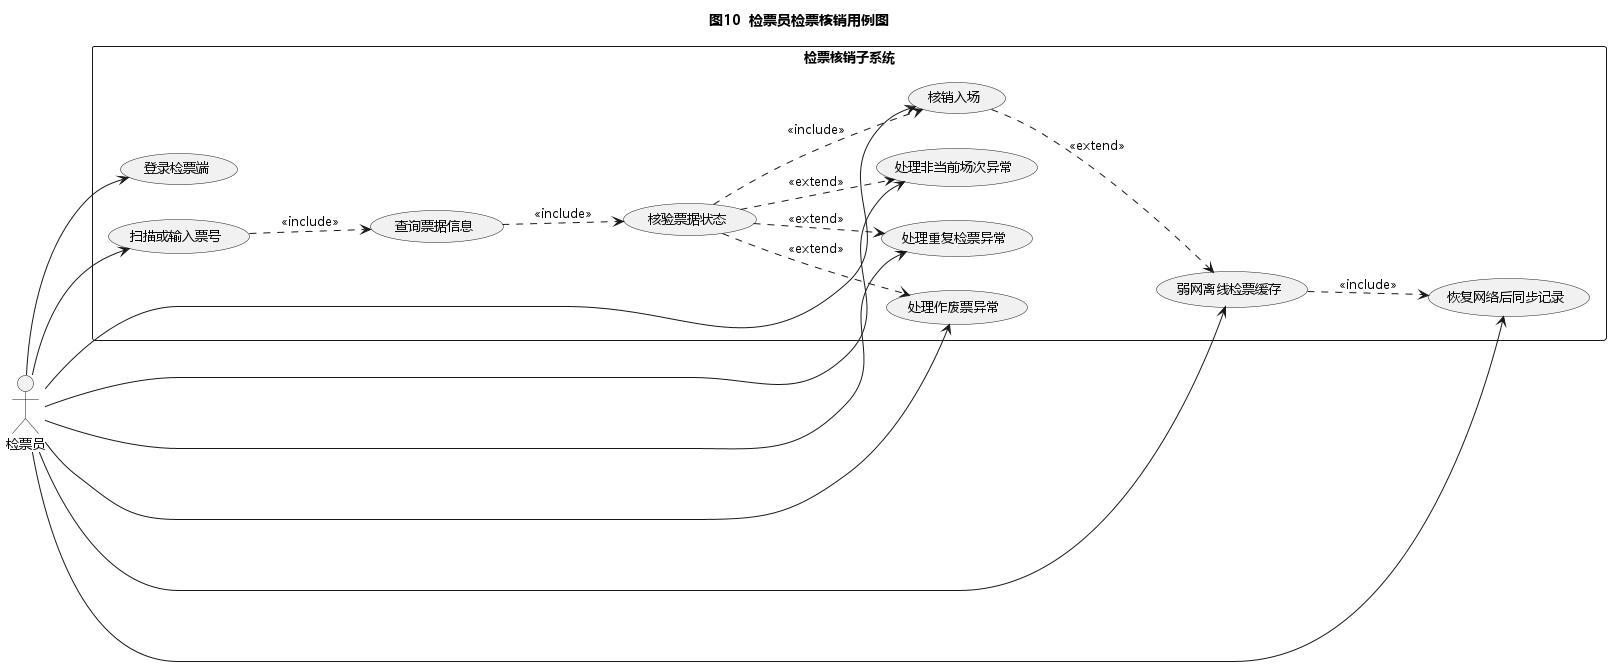

The diagram above was rendered by PlantUML. Its source (embedded in the PNG):
@startuml
!pragma teoz true
left to right direction
skinparam shadowing false
skinparam DefaultFontName "Microsoft YaHei"
skinparam DefaultFontSize 13
title 图10  检票员检票核销用例图

actor 检票员 as Checker

rectangle "检票核销子系统" {
  usecase "登录检票端" as UC1
  usecase "扫描或输入票号" as UC2
  usecase "查询票据信息" as UC3
  usecase "核验票据状态" as UC4
  usecase "核销入场" as UC5
  usecase "处理重复检票异常" as UC6
  usecase "处理作废票异常" as UC7
  usecase "处理非当前场次异常" as UC8
  usecase "弱网离线检票缓存" as UC9
  usecase "恢复网络后同步记录" as UC10
}

Checker --> UC1
Checker --> UC2
Checker --> UC5
Checker --> UC6
Checker --> UC7
Checker --> UC8
Checker --> UC9
Checker --> UC10

UC2 ..> UC3 : <<include>>
UC3 ..> UC4 : <<include>>
UC4 ..> UC5 : <<include>>
UC4 ..> UC6 : <<extend>>
UC4 ..> UC7 : <<extend>>
UC4 ..> UC8 : <<extend>>
UC5 ..> UC9 : <<extend>>
UC9 ..> UC10 : <<include>>
@enduml